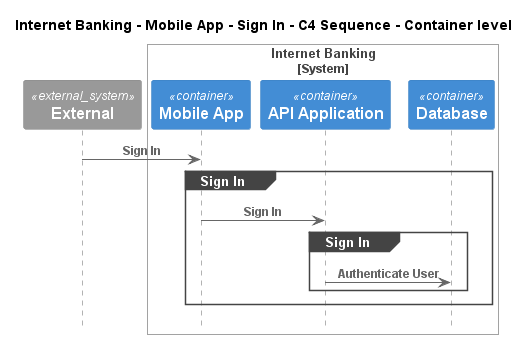

The diagram above was rendered by PlantUML. Its source (embedded in the PNG):
@startuml
!pragma layout smetana
!include ..\..\..\..\..\..\.c4s\C4_Sequence.puml

title Internet Banking - Mobile App - Sign In - C4 Sequence - Container level

System_Ext(C4InterFlow.SoftwareSystems.ExternalSystem, "External", "")

System_Boundary(BigBankPlc.SoftwareSystems.InternetBanking, "Internet Banking")
    Container(BigBankPlc.SoftwareSystems.InternetBanking.Containers.MobileApp, "Mobile App", "", "")
    Container(BigBankPlc.SoftwareSystems.InternetBanking.Containers.APIApplication, "API Application", "", "")
    ContainerDb(BigBankPlc.SoftwareSystems.InternetBanking.Containers.Database, "Database", "", "")
Boundary_End()

Rel(C4InterFlow.SoftwareSystems.ExternalSystem, BigBankPlc.SoftwareSystems.InternetBanking.Containers.MobileApp, "Sign In")
group Sign In
Rel(BigBankPlc.SoftwareSystems.InternetBanking.Containers.MobileApp, BigBankPlc.SoftwareSystems.InternetBanking.Containers.APIApplication, "Sign In")
group Sign In
Rel(BigBankPlc.SoftwareSystems.InternetBanking.Containers.APIApplication, BigBankPlc.SoftwareSystems.InternetBanking.Containers.Database, "Authenticate User")
end
end


@enduml